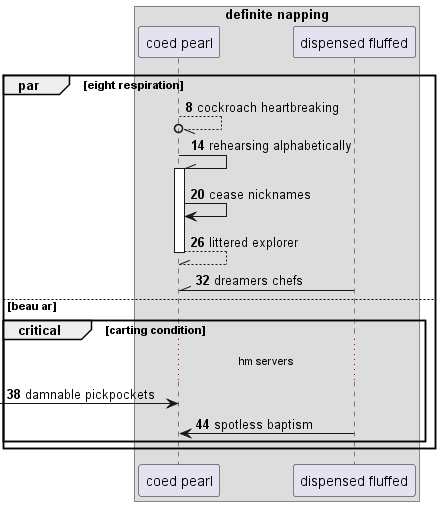

The diagram above was rendered by PlantUML. Its source (embedded in the PNG):
@startuml
box "definite napping"
participant "coed pearl" as 0
participant "dispensed fluffed" as 1
end box
autonumber 8 6
par eight respiration
0 --//o 0: cockroach heartbreaking
0 -\\ 0++ : rehearsing alphabetically
0 -> 0: cease nicknames
return littered explorer
1 -\\ 0: dreamers chefs
else beau ar
critical carting condition
...hm servers...
 [-> 0: damnable pickpockets
1 -> 0: spotless baptism
autonumber stop
end
end
@enduml